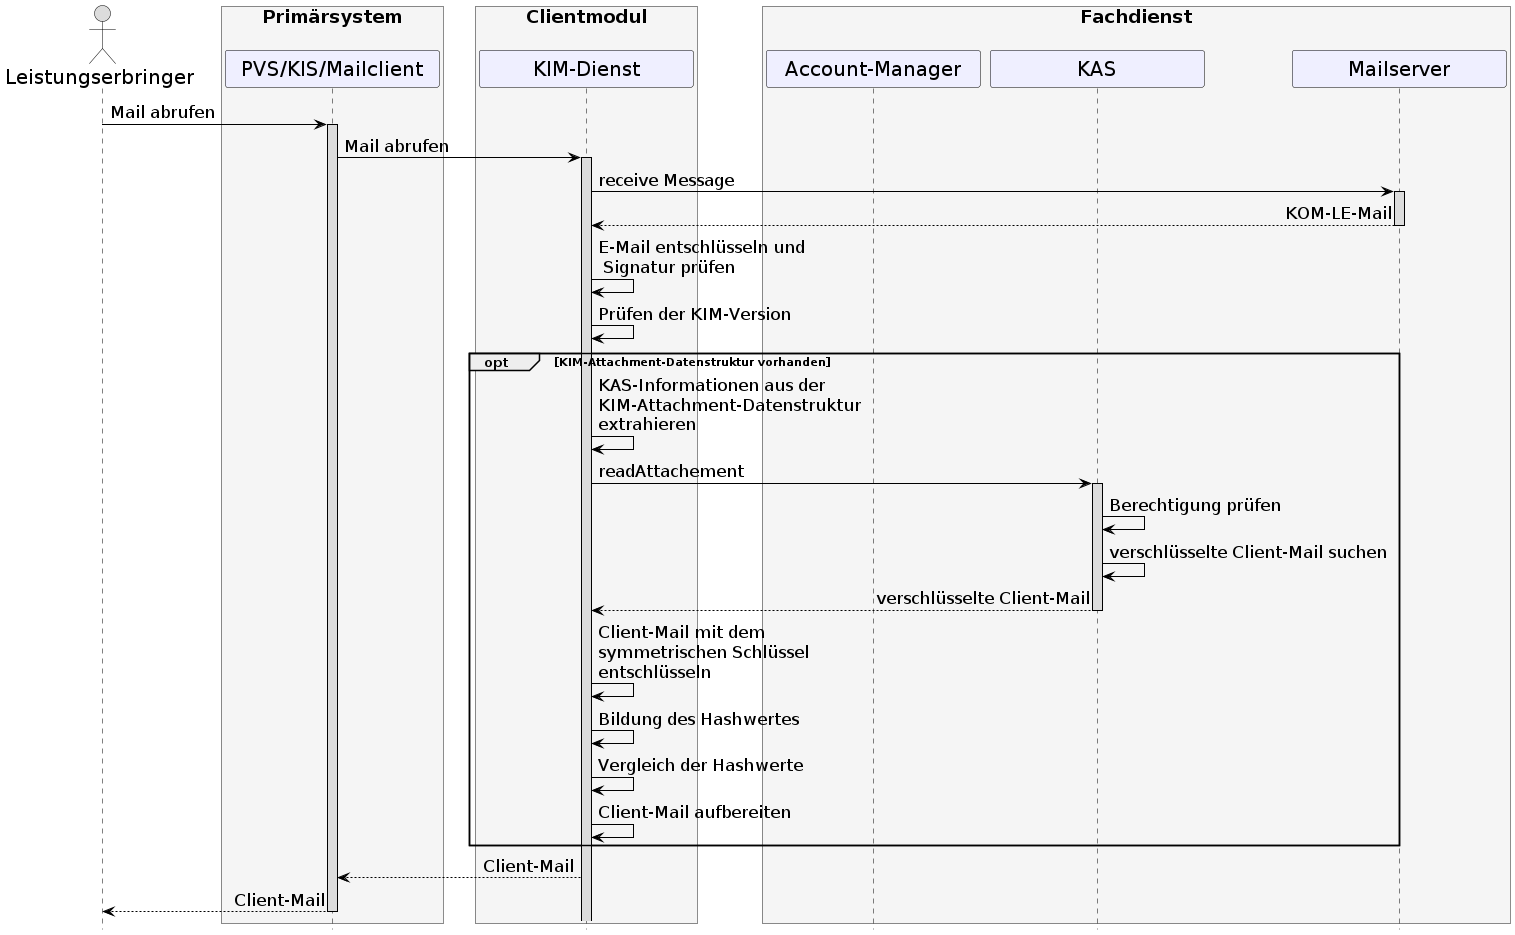

The diagram above was rendered by PlantUML. Its source (embedded in the PNG):
@startuml
skinparam sequenceMessageAlign direction
skinparam minClassWidth 200
skinparam BoxPadding 15
skinparam sequenceReferenceHeaderBackgroundColor palegreen
scale max 2048 width
hide footbox

skinparam sequence {
ArrowColor black
ArrowFontSize 17
ActorBorderColor black
LifeLineBorderColor black
LifeLineBackgroundColor Gainsboro

ParticipantBorderColor Motivation
ParticipantBackgroundColor Motivation
ParticipantFontSize 20
ParticipantFontColor black
ParticipantBorderColor Black
ParticipantBackgroundColor MOTIVATION

ActorBackgroundColor Gainsboro
ActorFontColor black
ActorFontSize 20
ActorFontName Aapex
}
      actor L as "Leistungserbringer"
      box <size:18>Primärsystem\n #WhiteSmoke
            participant P as "PVS/KIS/Mailclient"
      end box
      box <size:18>Clientmodul\n #WhiteSmoke
      participant KM as "KIM-Dienst"
      end box
      box <size:18>Fachdienst\n #WhiteSmoke
      participant AM as "Account-Manager"
      participant K as "KAS"
      participant MS as "Mailserver"
      end box

L->P: Mail abrufen
 activate P
 P->KM: Mail abrufen
 activate KM
 KM->MS++: receive Message
 MS-->KM--: KOM-LE-Mail
 KM->KM: E-Mail entschlüsseln und\n Signatur prüfen
 KM->KM: Prüfen der KIM-Version
 opt KIM-Attachment-Datenstruktur vorhanden
  KM->KM: KAS-Informationen aus der\nKIM-Attachment-Datenstruktur\nextrahieren
  KM->K: readAttachement
  activate K
  K->K: Berechtigung prüfen
  K->K: verschlüsselte Client-Mail suchen
  K-->KM: verschlüsselte Client-Mail
  deactivate K
  KM->KM: Client-Mail mit dem\nsymmetrischen Schlüssel\nentschlüsseln
  KM->KM: Bildung des Hashwertes
  KM->KM: Vergleich der Hashwerte
  KM->KM: Client-Mail aufbereiten
 end
 KM-->P: Client-Mail
 deactivate K
 P-->L: Client-Mail
 deactivate P
@enduml